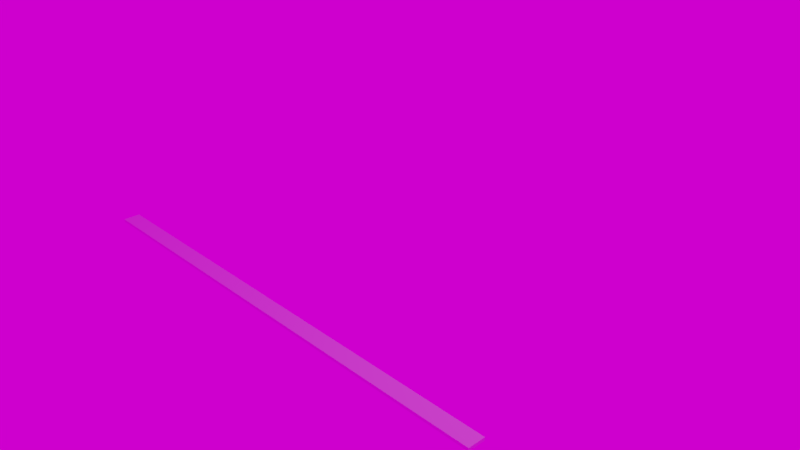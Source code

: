 # Source: exterior.blend  (saved by Blender 2.79.0; exported with 4.5.12 LTS)
import bpy
from mathutils import Matrix  # noqa: F401  (used for matrix-valued properties, if any)

bpy.ops.wm.read_factory_settings(use_empty=True)
scene = bpy.context.scene
scene.name = 'Scene'

# ---- collections
col_collection_1 = bpy.data.collections.new('Collection 1'); scene.collection.children.link(col_collection_1)

# ---- images (referenced by path relative to the original .blend; pixels are not part of the script)
import os
ASSET_DIR = os.environ.get("B2B_ASSET_DIR", "")  # directory of the original .blend (textures are referenced by path, not embedded)
HERE = os.path.dirname(os.path.abspath(__file__))  # packed textures are extracted next to this script under _unpacked/

def load_image(name, relpath, width, height, colorspace="sRGB"):
    """Load a texture the original file referenced (path relative to the .blend, or extracted next to this script)."""
    p = next((c for c in (os.path.join(HERE, relpath), os.path.join(ASSET_DIR, relpath)) if relpath and os.path.exists(c)), "")
    if p:
        img = bpy.data.images.load(p, check_existing=True)
        img.name = name
    else:  # same state as the original file: an image datablock whose file is absent (Cycles renders it pink)
        img = bpy.data.images.new(name, width, height)
        img.source = "FILE"
        img.filepath = "//" + (relpath or name)
    img.colorspace_settings.name = colorspace
    return img
img_dry_field_8k_hdr = load_image('dry_field_8k.hdr', 'textures/dry_field_8k.hdr', 1024, 1024, 'Linear Rec.709')

# ---- materials (node trees are filled in below, after node groups)
mat_material = bpy.data.materials.new('Material')
mat_material.alpha_threshold = 0.0
mat_material.roughness = 0.5
mat_material.line_color = (0.0, 0.0, 0.0, 1.0)

# ---- material node trees

# ---- world
world_world = bpy.data.worlds.new('World'); scene.world = world_world
world_world.use_nodes = True; world_world.node_tree.nodes.clear()
_N = world_world.node_tree.nodes; _L = world_world.node_tree.links
n0 = _N.new('ShaderNodeOutputWorld'); n0.name = 'World Output'; n0.location = (300, 300)
n1 = _N.new('ShaderNodeBackground'); n1.name = 'Background'; n1.location = (10, 300)
n2 = _N.new('ShaderNodeTexEnvironment'); n2.name = 'Environment Texture'; n2.location = (-180, 300)
n2.width = 140
n2.image = img_dry_field_8k_hdr
_L.new(n1.outputs[0], n0.inputs[0])
_L.new(n2.outputs[0], n1.inputs[0])
n0.is_active_output = True
world_world.color = (0.05088, 0.05088, 0.05088)
world_world.use_sun_shadow = False
world_world.sun_shadow_jitter_overblur = 0.0
world_world.cycles.sampling_method = 'MANUAL'

# ---- cameras
cam_camera = bpy.data.cameras.new('Camera')
cam_camera.clip_end = 100.0
cam_camera.lens = 35.0
cam_camera.sensor_width = 32.0
cam_camera.sensor_height = 18.0
cam_camera.ortho_scale = 7.314
cam_camera.dof.focus_distance = 0.0

# ---- lights
light_lamp = bpy.data.lights.new('Lamp', 'POINT')
light_lamp.transmission_factor = 0.0
light_lamp.cutoff_distance = 30.0
light_lamp.energy = 100.0
light_lamp.shadow_buffer_clip_start = 1.001
light_lamp.shadow_soft_size = 0.1
light_lamp.shadow_maximum_resolution = 0.006
light_lamp.use_absolute_resolution = True

# ---- meshes
me_cube = bpy.data.meshes.new('Cube')
me_cube.from_pydata([(1.0, 1.0, -1.0), (1.0, -1.0, -1.0), (-1.0, -1.0, -1.0), (-1.0, 1.0, -1.0), (1.0, 1.0, 1.0), (1.0, -1.0, 1.0), (-1.0, -1.0, 1.0), (-1.0, 1.0, 1.0)], [], [(0, 1, 2, 3), (4, 7, 6, 5), (0, 4, 5, 1), (1, 5, 6, 2), (2, 6, 7, 3), (4, 0, 3, 7)])
me_cube.materials.append(mat_material)
me_cube.use_remesh_preserve_volume = False
me_cube.use_remesh_preserve_attributes = False
me_cube.use_mirror_vertex_groups = False
me_cube.update()

# ---- objects
ob_cube = bpy.data.objects.new('Cube', me_cube)
ob_lamp = bpy.data.objects.new('Lamp', light_lamp)
ob_camera = bpy.data.objects.new('Camera', cam_camera)

# ---- transforms, parenting, visibility, modifiers, constraints
ob_cube.location = (0.1834, -1.712, 0.0)
ob_cube.scale = (3.23, 0.1096, 0.02005)
ob_cube.lock_rotations_4d = False
ob_cube.empty_display_type = 'ARROWS'
ob_cube.lineart.crease_threshold = 0.0
ob_lamp.location = (4.076, 1.005, 5.904)
ob_lamp.rotation_euler = (0.6503, 0.05522, 1.866)
ob_lamp.lock_rotations_4d = False
ob_lamp.empty_display_type = 'ARROWS'
ob_lamp.color = (0.0, 0.0, 0.0, 0.0)
ob_lamp.lineart.crease_threshold = 0.0
ob_camera.location = (7.481, -6.508, 5.344)
ob_camera.rotation_euler = (1.109, 0.0, 0.8149)
ob_camera.lock_rotations_4d = False
ob_camera.empty_display_type = 'ARROWS'
ob_camera.color = (0.0, 0.0, 0.0, 0.0)
ob_camera.display_type = 'WIRE'
ob_camera.lineart.crease_threshold = 0.0

# ---- collection membership
col_collection_1.objects.link(ob_cube)
col_collection_1.objects.link(ob_lamp)
col_collection_1.objects.link(ob_camera)

# ---- scene / render settings (as saved in the file)
scene.camera = ob_camera
scene.frame_start = 1; scene.frame_end = 250; scene.frame_set(1)
scene.render.engine = 'CYCLES'
scene.render.resolution_percentage = 50
scene.render.dither_intensity = 0.0
scene.cycles.use_denoising = False
scene.cycles.samples = 128
scene.cycles.sampling_pattern = 'TABULATED_SOBOL'
scene.cycles.use_adaptive_sampling = False
scene.cycles.use_light_tree = False
scene.cycles.blur_glossy = 0.0
scene.cycles.sample_clamp_indirect = 0.0
scene.view_settings.view_transform = 'Filmic'
bpy.context.view_layer.update()
